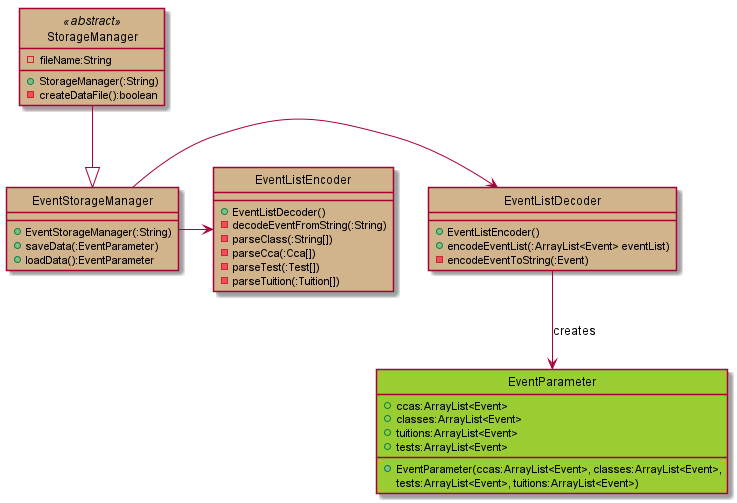

The diagram above was rendered by PlantUML. Its source (embedded in the PNG):
@startuml
hide circles

class StorageManager <<abstract>> #Tan {
    - fileName:String
    + StorageManager(:String)
    - createDataFile():boolean
}

class EventStorageManager #Tan {
    + EventStorageManager(:String)
    + saveData(:EventParameter)
    + loadData():EventParameter
}

StorageManager --|> EventStorageManager

class EventListDecoder #Tan {
    + EventListEncoder()
    + encodeEventList(:ArrayList<Event> eventList)
    - encodeEventToString(:Event)
}

EventStorageManager -> EventListDecoder

class EventListEncoder #Tan {
    + EventListDecoder()
    - decodeEventFromString(:String)
    - parseClass(:String[])
    - parseCca(:Cca[])
    - parseTest(:Test[])
    - parseTuition(:Tuition[])
}

EventStorageManager -> EventListEncoder

class EventParameter #YellowGreen {
    + ccas:ArrayList<Event>
    + classes:ArrayList<Event>
    + tuitions:ArrayList<Event>
    + tests:ArrayList<Event>
    + EventParameter(ccas:ArrayList<Event>, classes:ArrayList<Event>,
    tests:ArrayList<Event>, tuitions:ArrayList<Event>)
}

EventListDecoder --> EventParameter : creates

@enduml